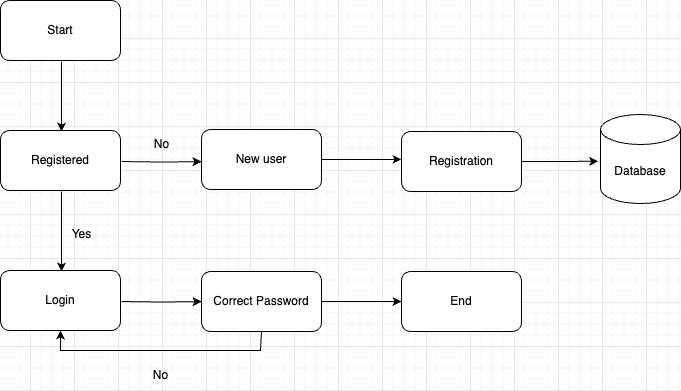

The diagram above was exported from draw.io. Its source (the exported page's mxGraphModel, read from the mxfile embedded in the PNG):
<mxGraphModel dx="1122" dy="652" grid="1" gridSize="11" guides="1" tooltips="1" connect="1" arrows="1" fold="1" page="1" pageScale="1" pageWidth="827" pageHeight="1169" background="#ffffff" math="0" shadow="0">
  <root>
    <mxCell id="0" />
    <mxCell id="1" parent="0" />
    <mxCell id="_5MEz0uhhjHq7Gs5MSw4-6" style="edgeStyle=orthogonalEdgeStyle;rounded=0;orthogonalLoop=1;jettySize=auto;html=1;exitX=0.5;exitY=1;exitDx=0;exitDy=0;" edge="1" parent="1">
      <mxGeometry relative="1" as="geometry">
        <mxPoint x="119" y="181" as="targetPoint" />
        <mxPoint x="119" y="111" as="sourcePoint" />
      </mxGeometry>
    </mxCell>
    <mxCell id="_5MEz0uhhjHq7Gs5MSw4-5" value="Start" style="rounded=1;whiteSpace=wrap;html=1;" vertex="1" parent="1">
      <mxGeometry x="58" y="50" width="120" height="60" as="geometry" />
    </mxCell>
    <mxCell id="_5MEz0uhhjHq7Gs5MSw4-8" style="edgeStyle=orthogonalEdgeStyle;rounded=0;orthogonalLoop=1;jettySize=auto;html=1;exitX=1;exitY=0.5;exitDx=0;exitDy=0;" edge="1" parent="1">
      <mxGeometry relative="1" as="geometry">
        <mxPoint x="259" y="211.1538461538462" as="targetPoint" />
        <mxPoint x="179" y="211.0000000000001" as="sourcePoint" />
      </mxGeometry>
    </mxCell>
    <mxCell id="_5MEz0uhhjHq7Gs5MSw4-22" value="" style="edgeStyle=orthogonalEdgeStyle;rounded=0;orthogonalLoop=1;jettySize=auto;html=1;" edge="1" parent="1">
      <mxGeometry relative="1" as="geometry">
        <mxPoint x="119" y="241.0000000000001" as="sourcePoint" />
        <mxPoint x="119" y="321" as="targetPoint" />
      </mxGeometry>
    </mxCell>
    <mxCell id="_5MEz0uhhjHq7Gs5MSw4-7" value="Registered" style="rounded=1;whiteSpace=wrap;html=1;" vertex="1" parent="1">
      <mxGeometry x="58" y="180" width="120" height="60" as="geometry" />
    </mxCell>
    <mxCell id="_5MEz0uhhjHq7Gs5MSw4-9" value="No" style="text;html=1;align=center;verticalAlign=middle;resizable=0;points=[];autosize=1;strokeColor=none;fillColor=none;" vertex="1" parent="1">
      <mxGeometry x="199" y="179" width="40" height="30" as="geometry" />
    </mxCell>
    <mxCell id="_5MEz0uhhjHq7Gs5MSw4-11" style="edgeStyle=orthogonalEdgeStyle;rounded=0;orthogonalLoop=1;jettySize=auto;html=1;exitX=1;exitY=0.5;exitDx=0;exitDy=0;" edge="1" parent="1" source="_5MEz0uhhjHq7Gs5MSw4-10">
      <mxGeometry relative="1" as="geometry">
        <mxPoint x="459" y="208.8461538461538" as="targetPoint" />
      </mxGeometry>
    </mxCell>
    <mxCell id="_5MEz0uhhjHq7Gs5MSw4-10" value="New user" style="rounded=1;whiteSpace=wrap;html=1;" vertex="1" parent="1">
      <mxGeometry x="259" y="179" width="120" height="60" as="geometry" />
    </mxCell>
    <mxCell id="_5MEz0uhhjHq7Gs5MSw4-12" value="Registration" style="rounded=1;whiteSpace=wrap;html=1;" vertex="1" parent="1">
      <mxGeometry x="459" y="181" width="120" height="60" as="geometry" />
    </mxCell>
    <mxCell id="_5MEz0uhhjHq7Gs5MSw4-13" value="Database" style="shape=cylinder3;whiteSpace=wrap;html=1;boundedLbl=1;backgroundOutline=1;size=15;" vertex="1" parent="1">
      <mxGeometry x="658" y="164" width="80" height="89" as="geometry" />
    </mxCell>
    <mxCell id="_5MEz0uhhjHq7Gs5MSw4-20" style="edgeStyle=orthogonalEdgeStyle;rounded=0;orthogonalLoop=1;jettySize=auto;html=1;exitX=1;exitY=0.5;exitDx=0;exitDy=0;entryX=-0.041;entryY=0.519;entryDx=0;entryDy=0;entryPerimeter=0;" edge="1" parent="1" source="_5MEz0uhhjHq7Gs5MSw4-12">
      <mxGeometry relative="1" as="geometry">
        <mxPoint x="655.72" y="210.67200000000003" as="targetPoint" />
      </mxGeometry>
    </mxCell>
    <mxCell id="_5MEz0uhhjHq7Gs5MSw4-24" value="" style="edgeStyle=orthogonalEdgeStyle;rounded=0;orthogonalLoop=1;jettySize=auto;html=1;" edge="1" parent="1" target="_5MEz0uhhjHq7Gs5MSw4-23">
      <mxGeometry relative="1" as="geometry">
        <mxPoint x="179" y="351" as="sourcePoint" />
      </mxGeometry>
    </mxCell>
    <mxCell id="_5MEz0uhhjHq7Gs5MSw4-21" value="Login" style="whiteSpace=wrap;html=1;rounded=1;" vertex="1" parent="1">
      <mxGeometry x="58" y="320" width="120" height="60" as="geometry" />
    </mxCell>
    <mxCell id="_5MEz0uhhjHq7Gs5MSw4-26" value="" style="edgeStyle=orthogonalEdgeStyle;rounded=0;orthogonalLoop=1;jettySize=auto;html=1;" edge="1" parent="1" source="_5MEz0uhhjHq7Gs5MSw4-23" target="_5MEz0uhhjHq7Gs5MSw4-25">
      <mxGeometry relative="1" as="geometry" />
    </mxCell>
    <mxCell id="_5MEz0uhhjHq7Gs5MSw4-28" style="edgeStyle=orthogonalEdgeStyle;rounded=0;orthogonalLoop=1;jettySize=auto;html=1;exitX=0.5;exitY=1;exitDx=0;exitDy=0;" edge="1" parent="1" source="_5MEz0uhhjHq7Gs5MSw4-23" target="_5MEz0uhhjHq7Gs5MSw4-21">
      <mxGeometry relative="1" as="geometry">
        <Array as="points">
          <mxPoint x="318" y="400" />
          <mxPoint x="118" y="400" />
        </Array>
      </mxGeometry>
    </mxCell>
    <mxCell id="_5MEz0uhhjHq7Gs5MSw4-23" value="Correct Password" style="whiteSpace=wrap;html=1;rounded=1;" vertex="1" parent="1">
      <mxGeometry x="259" y="321" width="120" height="60" as="geometry" />
    </mxCell>
    <mxCell id="_5MEz0uhhjHq7Gs5MSw4-25" value="End" style="whiteSpace=wrap;html=1;rounded=1;" vertex="1" parent="1">
      <mxGeometry x="459" y="321" width="120" height="60" as="geometry" />
    </mxCell>
    <mxCell id="_5MEz0uhhjHq7Gs5MSw4-27" value="Yes" style="text;html=1;align=center;verticalAlign=middle;resizable=0;points=[];autosize=1;strokeColor=none;fillColor=none;" vertex="1" parent="1">
      <mxGeometry x="119" y="269" width="40" height="30" as="geometry" />
    </mxCell>
    <mxCell id="_5MEz0uhhjHq7Gs5MSw4-29" value="No" style="text;html=1;align=center;verticalAlign=middle;resizable=0;points=[];autosize=1;strokeColor=none;fillColor=none;" vertex="1" parent="1">
      <mxGeometry x="198" y="410" width="40" height="30" as="geometry" />
    </mxCell>
  </root>
</mxGraphModel>